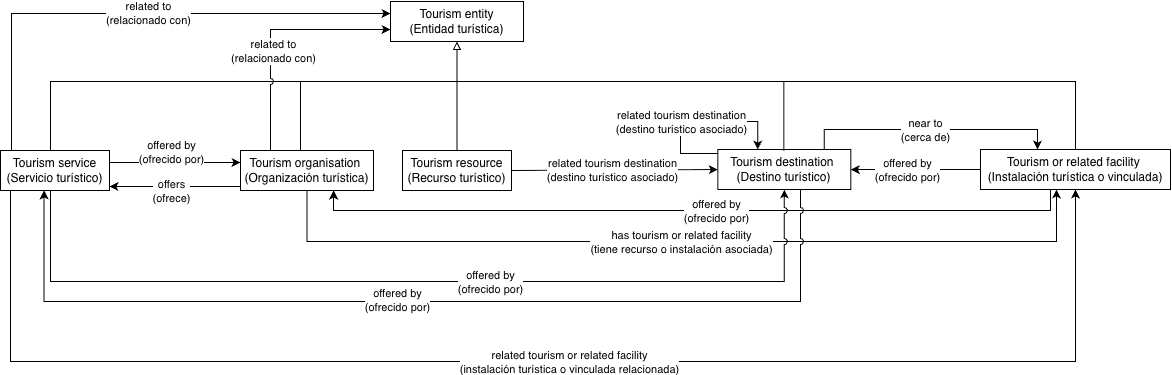

The diagram above was exported from draw.io. Its source (the exported page's mxGraphModel, read from the mxfile embedded in the PNG):
<mxGraphModel dx="869" dy="593" grid="1" gridSize="10" guides="1" tooltips="1" connect="1" arrows="1" fold="1" page="1" pageScale="1" pageWidth="1169" pageHeight="827" math="0" shadow="0">
  <root>
    <mxCell id="0" />
    <mxCell id="1" parent="0" />
    <mxCell id="nEgjEIN3MI_k1BpfuvrS-1" edge="1" parent="1" source="SAHnn0L5NVUvGaShHniA-3" style="edgeStyle=orthogonalEdgeStyle;rounded=0;orthogonalLoop=1;jettySize=auto;html=1;exitX=0.1;exitY=0;exitDx=0;exitDy=0;entryX=0;entryY=0.3;entryDx=0;entryDy=0;" target="SAHnn0L5NVUvGaShHniA-8">
      <mxGeometry relative="1" as="geometry" />
    </mxCell>
    <mxCell id="nEgjEIN3MI_k1BpfuvrS-2" connectable="0" parent="nEgjEIN3MI_k1BpfuvrS-1" style="edgeLabel;html=1;align=center;verticalAlign=middle;resizable=0;points=[];" value="related to&lt;br&gt;(relacionado con)" vertex="1">
      <mxGeometry relative="1" x="0.0622" y="1" as="geometry">
        <mxPoint as="offset" />
      </mxGeometry>
    </mxCell>
    <mxCell id="SAHnn0L5NVUvGaShHniA-3" parent="1" style="rounded=0;whiteSpace=wrap;html=1;snapToPoint=1;points=[[0.1,0],[0.2,0],[0.3,0],[0.4,0],[0.5,0],[0.6,0],[0.7,0],[0.8,0],[0.9,0],[0,0.1],[0,0.3],[0,0.5],[0,0.7],[0,0.9],[0.1,1],[0.2,1],[0.3,1],[0.4,1],[0.5,1],[0.6,1],[0.7,1],[0.8,1],[0.9,1],[1,0.1],[1,0.3],[1,0.5],[1,0.7],[1,0.9]];" value="Tourism service&lt;br&gt;(Servicio turístico)" vertex="1">
      <mxGeometry height="40" width="109" x="280" y="269" as="geometry" />
    </mxCell>
    <mxCell id="SAHnn0L5NVUvGaShHniA-5" parent="1" style="rounded=0;whiteSpace=wrap;html=1;snapToPoint=1;points=[[0.1,0],[0.2,0],[0.3,0],[0.4,0],[0.5,0],[0.6,0],[0.7,0],[0.8,0],[0.9,0],[0,0.1],[0,0.3],[0,0.5],[0,0.7],[0,0.9],[0.1,1],[0.2,1],[0.3,1],[0.4,1],[0.5,1],[0.6,1],[0.7,1],[0.8,1],[0.9,1],[1,0.1],[1,0.3],[1,0.5],[1,0.7],[1,0.9]];" value="Tourism&amp;nbsp;&lt;span style=&quot;background-color: transparent; color: light-dark(rgb(0, 0, 0), rgb(255, 255, 255));&quot;&gt;organisation&amp;nbsp;&lt;/span&gt;&lt;div&gt;(Organización turística)&lt;/div&gt;" vertex="1">
      <mxGeometry height="40" width="133" x="520" y="269" as="geometry" />
    </mxCell>
    <mxCell id="SAHnn0L5NVUvGaShHniA-6" parent="1" style="rounded=0;whiteSpace=wrap;html=1;snapToPoint=1;points=[[0.1,0],[0.2,0],[0.3,0],[0.4,0],[0.5,0],[0.6,0],[0.7,0],[0.8,0],[0.9,0],[0,0.1],[0,0.3],[0,0.5],[0,0.7],[0,0.9],[0.1,1],[0.2,1],[0.3,1],[0.4,1],[0.5,1],[0.6,1],[0.7,1],[0.8,1],[0.9,1],[1,0.1],[1,0.3],[1,0.5],[1,0.7],[1,0.9]];" value="Tourism&amp;nbsp;&lt;span style=&quot;background-color: transparent; color: light-dark(rgb(0, 0, 0), rgb(255, 255, 255));&quot;&gt;resource&lt;/span&gt;&lt;div&gt;(Recurso turístico)&lt;/div&gt;" vertex="1">
      <mxGeometry height="40" width="109" x="682" y="269" as="geometry" />
    </mxCell>
    <mxCell id="SAHnn0L5NVUvGaShHniA-8" parent="1" style="rounded=0;whiteSpace=wrap;html=1;snapToPoint=1;points=[[0.1,0],[0.2,0],[0.3,0],[0.4,0],[0.5,0],[0.6,0],[0.7,0],[0.8,0],[0.9,0],[0,0.1],[0,0.3],[0,0.5],[0,0.7],[0,0.9],[0.1,1],[0.2,1],[0.3,1],[0.4,1],[0.5,1],[0.6,1],[0.7,1],[0.8,1],[0.9,1],[1,0.1],[1,0.3],[1,0.5],[1,0.7],[1,0.9]];" value="Tourism entity&lt;br&gt;(Entidad turística)" vertex="1">
      <mxGeometry height="40" width="133" x="670" y="120" as="geometry" />
    </mxCell>
    <mxCell id="SAHnn0L5NVUvGaShHniA-9" parent="1" style="rounded=0;whiteSpace=wrap;html=1;snapToPoint=1;points=[[0.1,0],[0.2,0],[0.3,0],[0.4,0],[0.5,0],[0.6,0],[0.7,0],[0.8,0],[0.9,0],[0,0.1],[0,0.3],[0,0.5],[0,0.7],[0,0.9],[0.1,1],[0.2,1],[0.3,1],[0.4,1],[0.5,1],[0.6,1],[0.7,1],[0.8,1],[0.9,1],[1,0.1],[1,0.3],[1,0.5],[1,0.7],[1,0.9]];" value="Tourism&amp;nbsp;&lt;span style=&quot;background-color: transparent; color: light-dark(rgb(0, 0, 0), rgb(255, 255, 255));&quot;&gt;destination&amp;nbsp;&lt;/span&gt;&lt;div&gt;(Destino turístico)&lt;/div&gt;" vertex="1">
      <mxGeometry height="40" width="133" x="997.32" y="268" as="geometry" />
    </mxCell>
    <mxCell id="SAHnn0L5NVUvGaShHniA-13" edge="1" parent="1" source="SAHnn0L5NVUvGaShHniA-9" style="edgeStyle=orthogonalEdgeStyle;rounded=0;orthogonalLoop=1;jettySize=auto;html=1;exitX=1;exitY=0.5;exitDx=0;exitDy=0;startArrow=classic;startFill=1;endArrow=none;endFill=0;" target="SAHnn0L5NVUvGaShHniA-7" value="">
      <mxGeometry relative="1" as="geometry">
        <Array as="points" />
        <mxPoint x="1110.32" y="288.5" as="sourcePoint" />
        <mxPoint x="1210.32" y="288" as="targetPoint" />
      </mxGeometry>
    </mxCell>
    <mxCell id="SAHnn0L5NVUvGaShHniA-15" connectable="0" parent="SAHnn0L5NVUvGaShHniA-13" style="edgeLabel;html=1;align=center;verticalAlign=middle;resizable=0;points=[];" value="offered by&lt;br&gt;(ofrecido por)" vertex="1">
      <mxGeometry relative="1" x="-0.1381" as="geometry">
        <mxPoint as="offset" />
      </mxGeometry>
    </mxCell>
    <mxCell id="50UJ2_gXUa9Eyj_x8vuf-1" edge="1" parent="1" source="SAHnn0L5NVUvGaShHniA-7" style="edgeStyle=orthogonalEdgeStyle;rounded=0;orthogonalLoop=1;jettySize=auto;html=1;exitX=0.1;exitY=1;exitDx=0;exitDy=0;entryX=0.7;entryY=1;entryDx=0;entryDy=0;" target="SAHnn0L5NVUvGaShHniA-5">
      <mxGeometry relative="1" as="geometry">
        <Array as="points">
          <mxPoint x="1330" y="308" />
          <mxPoint x="1330" y="329" />
          <mxPoint x="613.1" y="329" />
        </Array>
      </mxGeometry>
    </mxCell>
    <mxCell id="50UJ2_gXUa9Eyj_x8vuf-2" connectable="0" parent="50UJ2_gXUa9Eyj_x8vuf-1" style="edgeLabel;html=1;align=center;verticalAlign=middle;resizable=0;points=[];" value="offered by&lt;br&gt;(ofrecido por)" vertex="1">
      <mxGeometry relative="1" x="0.0062" as="geometry">
        <mxPoint as="offset" />
      </mxGeometry>
    </mxCell>
    <mxCell id="SAHnn0L5NVUvGaShHniA-7" parent="1" style="rounded=0;whiteSpace=wrap;html=1;snapToPoint=1;points=[[0.1,0],[0.2,0],[0.3,0],[0.4,0],[0.5,0],[0.6,0],[0.7,0],[0.8,0],[0.9,0],[0,0.1],[0,0.3],[0,0.5],[0,0.7],[0,0.9],[0.1,1],[0.2,1],[0.3,1],[0.4,1],[0.5,1],[0.6,1],[0.7,1],[0.8,1],[0.9,1],[1,0.1],[1,0.3],[1,0.5],[1,0.7],[1,0.9]];" value="Tourism or&amp;nbsp;&lt;span style=&quot;background-color: transparent; color: light-dark(rgb(0, 0, 0), rgb(255, 255, 255));&quot;&gt;related facility&amp;nbsp;&lt;br&gt;(Instalación turística o vinculada)&lt;/span&gt;" vertex="1">
      <mxGeometry height="40" width="190" x="1260" y="268" as="geometry" />
    </mxCell>
    <mxCell id="SAHnn0L5NVUvGaShHniA-25" edge="1" parent="1" source="SAHnn0L5NVUvGaShHniA-7" style="edgeStyle=orthogonalEdgeStyle;rounded=0;orthogonalLoop=1;jettySize=auto;html=1;startArrow=classic;startFill=1;endArrow=none;endFill=0;entryX=0.5;entryY=1;entryDx=0;entryDy=0;exitX=0.4;exitY=1;exitDx=0;exitDy=0;" target="SAHnn0L5NVUvGaShHniA-5">
      <mxGeometry relative="1" as="geometry">
        <Array as="points">
          <mxPoint x="1336" y="360" />
          <mxPoint x="586.5" y="360" />
        </Array>
        <mxPoint x="1080" y="310" as="sourcePoint" />
        <mxPoint x="551" y="309" as="targetPoint" />
      </mxGeometry>
    </mxCell>
    <mxCell id="SAHnn0L5NVUvGaShHniA-26" connectable="0" parent="SAHnn0L5NVUvGaShHniA-25" style="edgeLabel;html=1;align=center;verticalAlign=middle;resizable=0;points=[];" value="has tourism or related facility&lt;br&gt;(tiene recurso o instalación asociada)" vertex="1">
      <mxGeometry relative="1" x="-0.1358" y="3" as="geometry">
        <mxPoint x="-60" y="-3" as="offset" />
      </mxGeometry>
    </mxCell>
    <mxCell id="SAHnn0L5NVUvGaShHniA-27" edge="1" parent="1" source="SAHnn0L5NVUvGaShHniA-6" style="endArrow=block;html=1;rounded=0;endFill=0;entryX=0.5;entryY=1;entryDx=0;entryDy=0;exitX=0.5;exitY=0;exitDx=0;exitDy=0;" target="SAHnn0L5NVUvGaShHniA-8" value="">
      <mxGeometry height="50" relative="1" width="50" as="geometry">
        <mxPoint x="732" y="270" as="sourcePoint" />
        <mxPoint x="732" y="270" as="targetPoint" />
      </mxGeometry>
    </mxCell>
    <mxCell id="SAHnn0L5NVUvGaShHniA-29" edge="1" parent="1" source="SAHnn0L5NVUvGaShHniA-7" style="edgeStyle=orthogonalEdgeStyle;rounded=0;orthogonalLoop=1;jettySize=auto;html=1;entryX=0.5;entryY=0;entryDx=0;entryDy=0;endArrow=none;endFill=0;exitX=0.5;exitY=0;exitDx=0;exitDy=0;" target="SAHnn0L5NVUvGaShHniA-3">
      <mxGeometry relative="1" as="geometry">
        <Array as="points">
          <mxPoint x="1355" y="200" />
          <mxPoint x="330" y="200" />
          <mxPoint x="330" y="269" />
        </Array>
        <mxPoint x="1160" y="180" as="sourcePoint" />
        <mxPoint x="430" y="190" as="targetPoint" />
      </mxGeometry>
    </mxCell>
    <mxCell id="SAHnn0L5NVUvGaShHniA-30" connectable="0" parent="SAHnn0L5NVUvGaShHniA-29" style="edgeLabel;html=1;align=center;verticalAlign=middle;resizable=0;points=[];" value="&amp;nbsp;" vertex="1">
      <mxGeometry relative="1" x="-0.1358" y="3" as="geometry">
        <mxPoint x="-60" y="-13" as="offset" />
      </mxGeometry>
    </mxCell>
    <mxCell id="SAHnn0L5NVUvGaShHniA-32" edge="1" parent="1" style="endArrow=none;html=1;rounded=0;exitX=0.6;exitY=0;exitDx=0;exitDy=0;" value="">
      <mxGeometry height="50" relative="1" width="50" as="geometry">
        <mxPoint x="580" y="269" as="sourcePoint" />
        <mxPoint x="580" y="200" as="targetPoint" />
      </mxGeometry>
    </mxCell>
    <mxCell id="SAHnn0L5NVUvGaShHniA-34" edge="1" parent="1" style="endArrow=none;html=1;rounded=0;exitX=0.1;exitY=0;exitDx=0;exitDy=0;" value="">
      <mxGeometry height="50" relative="1" width="50" as="geometry">
        <mxPoint x="1063.32" y="269" as="sourcePoint" />
        <mxPoint x="1063.32" y="200" as="targetPoint" />
      </mxGeometry>
    </mxCell>
    <mxCell id="SAHnn0L5NVUvGaShHniA-35" edge="1" parent="1" source="SAHnn0L5NVUvGaShHniA-3" style="edgeStyle=orthogonalEdgeStyle;rounded=0;orthogonalLoop=1;jettySize=auto;html=1;startArrow=none;startFill=0;endArrow=classic;endFill=1;entryX=0;entryY=0.3;entryDx=0;entryDy=0;exitX=1;exitY=0.3;exitDx=0;exitDy=0;" target="SAHnn0L5NVUvGaShHniA-5">
      <mxGeometry relative="1" as="geometry">
        <mxPoint x="450" y="290" as="sourcePoint" />
        <mxPoint x="560" y="290" as="targetPoint" />
      </mxGeometry>
    </mxCell>
    <mxCell id="SAHnn0L5NVUvGaShHniA-36" connectable="0" parent="SAHnn0L5NVUvGaShHniA-35" style="edgeLabel;html=1;align=center;verticalAlign=middle;resizable=0;points=[];" value="offered by&lt;br&gt;(ofrecido por)" vertex="1">
      <mxGeometry relative="1" x="-0.098" y="5" as="geometry">
        <mxPoint x="2" y="-6" as="offset" />
      </mxGeometry>
    </mxCell>
    <mxCell id="SAHnn0L5NVUvGaShHniA-40" edge="1" parent="1" source="SAHnn0L5NVUvGaShHniA-9" style="edgeStyle=orthogonalEdgeStyle;rounded=0;orthogonalLoop=1;jettySize=auto;html=1;jumpStyle=arc;startArrow=classic;startFill=1;endArrow=none;endFill=0;exitX=0.5;exitY=1;exitDx=0;exitDy=0;entryX=0.5;entryY=1;entryDx=0;entryDy=0;" target="SAHnn0L5NVUvGaShHniA-3">
      <mxGeometry relative="1" as="geometry">
        <Array as="points">
          <mxPoint x="1063.8" y="400" />
          <mxPoint x="330" y="400" />
          <mxPoint x="330" y="309" />
        </Array>
        <mxPoint x="920" y="310" as="sourcePoint" />
        <mxPoint x="330" y="340" as="targetPoint" />
      </mxGeometry>
    </mxCell>
    <mxCell id="SAHnn0L5NVUvGaShHniA-41" connectable="0" parent="SAHnn0L5NVUvGaShHniA-40" style="edgeLabel;html=1;align=center;verticalAlign=middle;resizable=0;points=[];" value="offered by &lt;br&gt;(ofrecido por)" vertex="1">
      <mxGeometry relative="1" x="0.0391" y="1" as="geometry">
        <mxPoint x="93" y="-1" as="offset" />
      </mxGeometry>
    </mxCell>
    <mxCell id="840bRTnlTFPj85P2-Xy4-4" edge="1" parent="1" source="SAHnn0L5NVUvGaShHniA-7" style="edgeStyle=orthogonalEdgeStyle;rounded=0;orthogonalLoop=1;jettySize=auto;html=1;entryX=0.7;entryY=1;entryDx=0;entryDy=0;startArrow=classic;startFill=1;endArrow=none;endFill=0;exitX=0.5;exitY=1;exitDx=0;exitDy=0;" target="SAHnn0L5NVUvGaShHniA-3">
      <mxGeometry relative="1" as="geometry">
        <Array as="points">
          <mxPoint x="1355" y="480" />
          <mxPoint x="290" y="480" />
          <mxPoint x="290" y="309" />
        </Array>
        <mxPoint x="1110" y="310" as="sourcePoint" />
        <mxPoint x="629" y="340" as="targetPoint" />
      </mxGeometry>
    </mxCell>
    <mxCell id="840bRTnlTFPj85P2-Xy4-5" connectable="0" parent="840bRTnlTFPj85P2-Xy4-4" style="edgeLabel;html=1;align=center;verticalAlign=middle;resizable=0;points=[];" value="related tourism or related facility&lt;br&gt;(instalación turística o vinculada relacionada)" vertex="1">
      <mxGeometry relative="1" x="-0.1358" y="3" as="geometry">
        <mxPoint x="-42" y="-3" as="offset" />
      </mxGeometry>
    </mxCell>
    <mxCell id="840bRTnlTFPj85P2-Xy4-8" edge="1" parent="1" source="SAHnn0L5NVUvGaShHniA-6" style="endArrow=classic;html=1;rounded=0;entryX=0;entryY=0.5;entryDx=0;entryDy=0;exitX=1;exitY=0.5;exitDx=0;exitDy=0;" target="SAHnn0L5NVUvGaShHniA-9" value="">
      <mxGeometry height="50" relative="1" width="50" as="geometry">
        <mxPoint x="800" y="290" as="sourcePoint" />
        <mxPoint x="850" y="240" as="targetPoint" />
      </mxGeometry>
    </mxCell>
    <mxCell id="840bRTnlTFPj85P2-Xy4-9" connectable="0" parent="840bRTnlTFPj85P2-Xy4-8" style="edgeLabel;html=1;align=center;verticalAlign=middle;resizable=0;points=[];" value="related tourism d&lt;span style=&quot;background-color: light-dark(#ffffff, var(--ge-dark-color, #121212)); color: light-dark(rgb(0, 0, 0), rgb(255, 255, 255));&quot;&gt;estination&lt;br&gt;(destino turístico asociado)&lt;/span&gt;" vertex="1">
      <mxGeometry relative="1" x="-0.0233" as="geometry">
        <mxPoint as="offset" />
      </mxGeometry>
    </mxCell>
    <mxCell id="nEgjEIN3MI_k1BpfuvrS-3" edge="1" parent="1" source="SAHnn0L5NVUvGaShHniA-5" style="edgeStyle=orthogonalEdgeStyle;rounded=0;orthogonalLoop=1;jettySize=auto;html=1;exitX=0.1;exitY=0;exitDx=0;exitDy=0;jumpStyle=arc;entryX=0;entryY=0.7;entryDx=0;entryDy=0;" target="SAHnn0L5NVUvGaShHniA-8">
      <mxGeometry relative="1" as="geometry">
        <Array as="points">
          <mxPoint x="550" y="269" />
          <mxPoint x="550" y="148" />
        </Array>
        <mxPoint x="630" y="160" as="targetPoint" />
      </mxGeometry>
    </mxCell>
    <mxCell id="nEgjEIN3MI_k1BpfuvrS-4" connectable="0" parent="nEgjEIN3MI_k1BpfuvrS-3" style="edgeLabel;html=1;align=center;verticalAlign=middle;resizable=0;points=[];" value="related to&lt;br&gt;(relacionado con)" vertex="1">
      <mxGeometry relative="1" x="-0.1049" y="-2" as="geometry">
        <mxPoint y="-1" as="offset" />
      </mxGeometry>
    </mxCell>
    <mxCell id="SXsNufCZJr-FS7pDAW2_-2" edge="1" parent="1" source="SAHnn0L5NVUvGaShHniA-5" style="edgeStyle=orthogonalEdgeStyle;rounded=0;orthogonalLoop=1;jettySize=auto;html=1;startArrow=none;startFill=0;endArrow=classic;endFill=1;entryX=1;entryY=0.9;entryDx=0;entryDy=0;exitX=0;exitY=0.9;exitDx=0;exitDy=0;" target="SAHnn0L5NVUvGaShHniA-3">
      <mxGeometry relative="1" as="geometry">
        <mxPoint x="490" y="370" as="sourcePoint" />
        <mxPoint x="551" y="330" as="targetPoint" />
      </mxGeometry>
    </mxCell>
    <mxCell id="SXsNufCZJr-FS7pDAW2_-3" connectable="0" parent="SXsNufCZJr-FS7pDAW2_-2" style="edgeLabel;html=1;align=center;verticalAlign=middle;resizable=0;points=[];" value="offers &lt;br&gt;(ofrece)" vertex="1">
      <mxGeometry relative="1" x="-0.098" y="5" as="geometry">
        <mxPoint x="-11" y="-1" as="offset" />
      </mxGeometry>
    </mxCell>
    <mxCell id="SXsNufCZJr-FS7pDAW2_-5" edge="1" parent="1" source="SAHnn0L5NVUvGaShHniA-7" style="edgeStyle=orthogonalEdgeStyle;rounded=0;orthogonalLoop=1;jettySize=auto;html=1;startArrow=classic;startFill=1;endArrow=none;endFill=0;entryX=0.8;entryY=0;entryDx=0;entryDy=0;exitX=0.3;exitY=0;exitDx=0;exitDy=0;" target="SAHnn0L5NVUvGaShHniA-9" value="">
      <mxGeometry relative="1" as="geometry">
        <Array as="points" />
        <mxPoint x="1210" y="240" as="sourcePoint" />
        <mxPoint x="1269.68" y="280" as="targetPoint" />
      </mxGeometry>
    </mxCell>
    <mxCell id="SXsNufCZJr-FS7pDAW2_-6" connectable="0" parent="SXsNufCZJr-FS7pDAW2_-5" style="edgeLabel;html=1;align=center;verticalAlign=middle;resizable=0;points=[];" value="near to&lt;br&gt;(cerca de)" vertex="1">
      <mxGeometry relative="1" x="-0.1381" as="geometry">
        <mxPoint x="-24" as="offset" />
      </mxGeometry>
    </mxCell>
    <mxCell id="SXsNufCZJr-FS7pDAW2_-8" edge="1" parent="1" source="SAHnn0L5NVUvGaShHniA-3" style="edgeStyle=orthogonalEdgeStyle;rounded=0;orthogonalLoop=1;jettySize=auto;html=1;jumpStyle=arc;startArrow=classic;startFill=1;endArrow=none;endFill=0;exitX=0.4;exitY=1;exitDx=0;exitDy=0;entryX=0.6;entryY=1;entryDx=0;entryDy=0;" target="SAHnn0L5NVUvGaShHniA-9">
      <mxGeometry relative="1" as="geometry">
        <Array as="points">
          <mxPoint x="323.6" y="420" />
          <mxPoint x="1080" y="420" />
          <mxPoint x="1080" y="308" />
        </Array>
        <mxPoint x="870" y="530" as="sourcePoint" />
        <mxPoint x="1040" y="390" as="targetPoint" />
      </mxGeometry>
    </mxCell>
    <mxCell id="SXsNufCZJr-FS7pDAW2_-9" connectable="0" parent="SXsNufCZJr-FS7pDAW2_-8" style="edgeLabel;html=1;align=center;verticalAlign=middle;resizable=0;points=[];" value="offered by &lt;br&gt;(ofrecido por)" vertex="1">
      <mxGeometry relative="1" x="0.0391" y="1" as="geometry">
        <mxPoint x="-46" y="-1" as="offset" />
      </mxGeometry>
    </mxCell>
    <mxCell id="SXsNufCZJr-FS7pDAW2_-10" edge="1" parent="1" source="SAHnn0L5NVUvGaShHniA-9" style="endArrow=classic;html=1;rounded=0;entryX=0.3;entryY=0;entryDx=0;entryDy=0;exitX=0;exitY=0.1;exitDx=0;exitDy=0;edgeStyle=orthogonalEdgeStyle;innerLoopWaypoints=1;" target="SAHnn0L5NVUvGaShHniA-9" value="">
      <mxGeometry height="50" relative="1" width="50" as="geometry">
        <Array as="points">
          <mxPoint x="960" y="272" />
          <mxPoint x="960" y="240" />
          <mxPoint x="1037.2" y="240" />
        </Array>
        <mxPoint x="970" y="280" as="sourcePoint" />
        <mxPoint x="1050" y="270" as="targetPoint" />
      </mxGeometry>
    </mxCell>
    <mxCell id="SXsNufCZJr-FS7pDAW2_-11" connectable="0" parent="SXsNufCZJr-FS7pDAW2_-10" style="edgeLabel;html=1;align=center;verticalAlign=middle;resizable=0;points=[];" value="related tourism d&lt;span style=&quot;background-color: light-dark(#ffffff, var(--ge-dark-color, #121212)); color: light-dark(rgb(0, 0, 0), rgb(255, 255, 255));&quot;&gt;estination&lt;br&gt;(destino turístico asociado)&lt;/span&gt;" vertex="1">
      <mxGeometry relative="1" x="-0.0233" as="geometry">
        <mxPoint x="-15" as="offset" />
      </mxGeometry>
    </mxCell>
  </root>
</mxGraphModel>